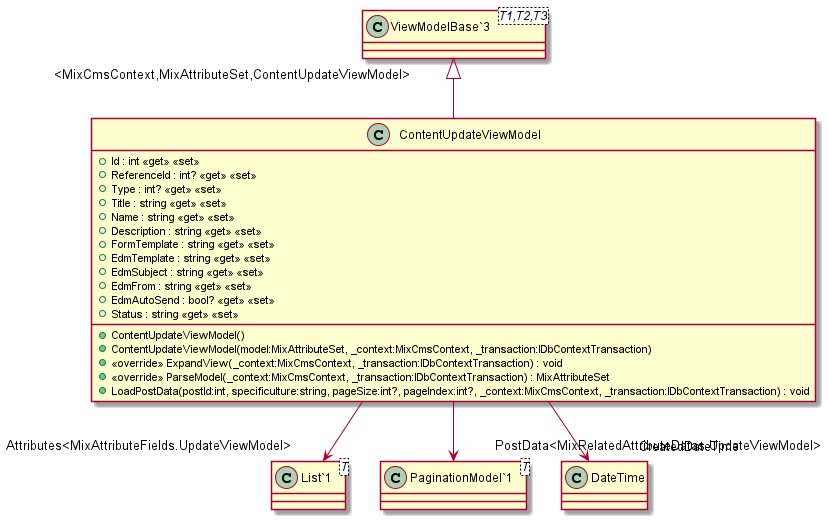

The diagram above was rendered by PlantUML. Its source (embedded in the PNG):
@startuml
class ContentUpdateViewModel {
    + Id : int <<get>> <<set>>
    + ReferenceId : int? <<get>> <<set>>
    + Type : int? <<get>> <<set>>
    + Title : string <<get>> <<set>>
    + Name : string <<get>> <<set>>
    + Description : string <<get>> <<set>>
    + FormTemplate : string <<get>> <<set>>
    + EdmTemplate : string <<get>> <<set>>
    + EdmSubject : string <<get>> <<set>>
    + EdmFrom : string <<get>> <<set>>
    + EdmAutoSend : bool? <<get>> <<set>>
    + Status : string <<get>> <<set>>
    + ContentUpdateViewModel()
    + ContentUpdateViewModel(model:MixAttributeSet, _context:MixCmsContext, _transaction:IDbContextTransaction)
    + <<override>> ExpandView(_context:MixCmsContext, _transaction:IDbContextTransaction) : void
    + <<override>> ParseModel(_context:MixCmsContext, _transaction:IDbContextTransaction) : MixAttributeSet
    + LoadPostData(postId:int, specificulture:string, pageSize:int?, pageIndex:int?, _context:MixCmsContext, _transaction:IDbContextTransaction) : void
}
class "ViewModelBase`3"<T1,T2,T3> {
}
class "List`1"<T> {
}
class "PaginationModel`1"<T> {
}
"ViewModelBase`3" "<MixCmsContext,MixAttributeSet,ContentUpdateViewModel>" <|-- ContentUpdateViewModel
ContentUpdateViewModel --> "CreatedDateTime" DateTime
ContentUpdateViewModel --> "Attributes<MixAttributeFields.UpdateViewModel>" "List`1"
ContentUpdateViewModel --> "PostData<MixRelatedAttributeDatas.UpdateViewModel>" "PaginationModel`1"
@enduml